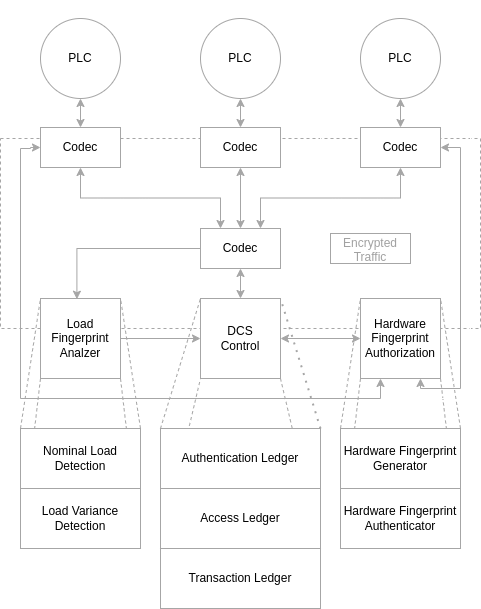

The diagram above was exported from draw.io. Its source (the exported page's mxGraphModel, read from the mxfile embedded in the PNG):
<mxGraphModel dx="1434" dy="820" grid="1" gridSize="10" guides="1" tooltips="1" connect="1" arrows="1" fold="1" page="1" pageScale="1" pageWidth="850" pageHeight="1100" math="0" shadow="0">
  <root>
    <mxCell id="0" />
    <mxCell id="1" parent="0" />
    <mxCell id="cpIwqM_pFRjmdEgK15Sq-55" value="" style="rounded=0;whiteSpace=wrap;html=1;dashed=1;fillColor=none;strokeColor=#A6A6A6;" vertex="1" parent="1">
      <mxGeometry x="240" y="330" width="480" height="190" as="geometry" />
    </mxCell>
    <mxCell id="cpIwqM_pFRjmdEgK15Sq-54" value="" style="endArrow=none;dashed=1;html=1;rounded=0;entryX=1;entryY=1;entryDx=0;entryDy=0;exitX=1;exitY=1;exitDx=0;exitDy=0;strokeColor=#A6A6A6;" edge="1" parent="1" source="cpIwqM_pFRjmdEgK15Sq-50" target="cpIwqM_pFRjmdEgK15Sq-12">
      <mxGeometry width="50" height="50" relative="1" as="geometry">
        <mxPoint x="560" y="560" as="sourcePoint" />
        <mxPoint x="610" y="510" as="targetPoint" />
      </mxGeometry>
    </mxCell>
    <mxCell id="cpIwqM_pFRjmdEgK15Sq-53" value="" style="endArrow=none;dashed=1;html=1;rounded=0;entryX=0;entryY=1;entryDx=0;entryDy=0;exitX=0;exitY=1;exitDx=0;exitDy=0;strokeColor=#A6A6A6;" edge="1" parent="1" source="cpIwqM_pFRjmdEgK15Sq-50" target="cpIwqM_pFRjmdEgK15Sq-12">
      <mxGeometry width="50" height="50" relative="1" as="geometry">
        <mxPoint x="560" y="560" as="sourcePoint" />
        <mxPoint x="610" y="510" as="targetPoint" />
      </mxGeometry>
    </mxCell>
    <mxCell id="cpIwqM_pFRjmdEgK15Sq-48" value="" style="endArrow=none;dashed=1;html=1;rounded=0;entryX=1;entryY=1;entryDx=0;entryDy=0;exitX=1;exitY=1;exitDx=0;exitDy=0;strokeColor=#A6A6A6;" edge="1" parent="1" source="cpIwqM_pFRjmdEgK15Sq-44" target="cpIwqM_pFRjmdEgK15Sq-5">
      <mxGeometry width="50" height="50" relative="1" as="geometry">
        <mxPoint x="560" y="560" as="sourcePoint" />
        <mxPoint x="610" y="510" as="targetPoint" />
      </mxGeometry>
    </mxCell>
    <mxCell id="cpIwqM_pFRjmdEgK15Sq-47" value="" style="endArrow=none;dashed=1;html=1;rounded=0;entryX=0;entryY=1;entryDx=0;entryDy=0;exitX=0;exitY=1;exitDx=0;exitDy=0;strokeColor=#A6A6A6;" edge="1" parent="1" source="cpIwqM_pFRjmdEgK15Sq-44" target="cpIwqM_pFRjmdEgK15Sq-5">
      <mxGeometry width="50" height="50" relative="1" as="geometry">
        <mxPoint x="550" y="560" as="sourcePoint" />
        <mxPoint x="600" y="510" as="targetPoint" />
      </mxGeometry>
    </mxCell>
    <mxCell id="cpIwqM_pFRjmdEgK15Sq-1" value="PLC" style="ellipse;whiteSpace=wrap;html=1;aspect=fixed;strokeColor=#A6A6A6;" vertex="1" parent="1">
      <mxGeometry x="440" y="210" width="80" height="80" as="geometry" />
    </mxCell>
    <mxCell id="cpIwqM_pFRjmdEgK15Sq-2" value="DCS&lt;div&gt;Control&lt;/div&gt;" style="whiteSpace=wrap;html=1;aspect=fixed;strokeColor=#A6A6A6;" vertex="1" parent="1">
      <mxGeometry x="440" y="490" width="80" height="80" as="geometry" />
    </mxCell>
    <mxCell id="cpIwqM_pFRjmdEgK15Sq-3" value="PLC" style="ellipse;whiteSpace=wrap;html=1;aspect=fixed;strokeColor=#A6A6A6;" vertex="1" parent="1">
      <mxGeometry x="280" y="210" width="80" height="80" as="geometry" />
    </mxCell>
    <mxCell id="cpIwqM_pFRjmdEgK15Sq-4" value="PLC" style="ellipse;whiteSpace=wrap;html=1;aspect=fixed;strokeColor=#A6A6A6;" vertex="1" parent="1">
      <mxGeometry x="600" y="210" width="80" height="80" as="geometry" />
    </mxCell>
    <mxCell id="cpIwqM_pFRjmdEgK15Sq-5" value="Load Fingerprint Analzer" style="whiteSpace=wrap;html=1;aspect=fixed;strokeColor=#A6A6A6;" vertex="1" parent="1">
      <mxGeometry x="280" y="490" width="80" height="80" as="geometry" />
    </mxCell>
    <mxCell id="cpIwqM_pFRjmdEgK15Sq-9" value="Codec" style="rounded=0;whiteSpace=wrap;html=1;strokeColor=#A6A6A6;" vertex="1" parent="1">
      <mxGeometry x="280" y="319" width="80" height="40" as="geometry" />
    </mxCell>
    <mxCell id="cpIwqM_pFRjmdEgK15Sq-10" value="Codec" style="rounded=0;whiteSpace=wrap;html=1;strokeColor=#A6A6A6;" vertex="1" parent="1">
      <mxGeometry x="440" y="319" width="80" height="40" as="geometry" />
    </mxCell>
    <mxCell id="cpIwqM_pFRjmdEgK15Sq-11" value="Codec" style="rounded=0;whiteSpace=wrap;html=1;strokeColor=#A6A6A6;" vertex="1" parent="1">
      <mxGeometry x="600" y="319" width="80" height="40" as="geometry" />
    </mxCell>
    <mxCell id="cpIwqM_pFRjmdEgK15Sq-12" value="Hardware&lt;div&gt;Fingerprint Authorization&lt;/div&gt;" style="whiteSpace=wrap;html=1;aspect=fixed;strokeColor=#A6A6A6;" vertex="1" parent="1">
      <mxGeometry x="600" y="490" width="80" height="80" as="geometry" />
    </mxCell>
    <mxCell id="cpIwqM_pFRjmdEgK15Sq-13" value="Codec" style="rounded=0;whiteSpace=wrap;html=1;strokeColor=#A6A6A6;" vertex="1" parent="1">
      <mxGeometry x="440" y="420" width="80" height="40" as="geometry" />
    </mxCell>
    <mxCell id="cpIwqM_pFRjmdEgK15Sq-15" value="" style="endArrow=classic;startArrow=classic;html=1;rounded=0;exitX=0.5;exitY=1;exitDx=0;exitDy=0;entryX=0.25;entryY=0;entryDx=0;entryDy=0;edgeStyle=orthogonalEdgeStyle;strokeColor=#A6A6A6;" edge="1" parent="1" source="cpIwqM_pFRjmdEgK15Sq-9" target="cpIwqM_pFRjmdEgK15Sq-13">
      <mxGeometry width="50" height="50" relative="1" as="geometry">
        <mxPoint x="450" y="440" as="sourcePoint" />
        <mxPoint x="500" y="390" as="targetPoint" />
      </mxGeometry>
    </mxCell>
    <mxCell id="cpIwqM_pFRjmdEgK15Sq-16" value="" style="endArrow=classic;startArrow=classic;html=1;rounded=0;exitX=0.5;exitY=1;exitDx=0;exitDy=0;entryX=0.75;entryY=0;entryDx=0;entryDy=0;edgeStyle=orthogonalEdgeStyle;strokeColor=#A6A6A6;" edge="1" parent="1" source="cpIwqM_pFRjmdEgK15Sq-11" target="cpIwqM_pFRjmdEgK15Sq-13">
      <mxGeometry width="50" height="50" relative="1" as="geometry">
        <mxPoint x="330" y="369" as="sourcePoint" />
        <mxPoint x="490" y="430" as="targetPoint" />
      </mxGeometry>
    </mxCell>
    <mxCell id="cpIwqM_pFRjmdEgK15Sq-18" value="" style="endArrow=classic;startArrow=classic;html=1;rounded=0;entryX=0.5;entryY=1;entryDx=0;entryDy=0;exitX=0.5;exitY=0;exitDx=0;exitDy=0;strokeColor=#A6A6A6;" edge="1" parent="1" source="cpIwqM_pFRjmdEgK15Sq-13" target="cpIwqM_pFRjmdEgK15Sq-10">
      <mxGeometry width="50" height="50" relative="1" as="geometry">
        <mxPoint x="450" y="440" as="sourcePoint" />
        <mxPoint x="500" y="390" as="targetPoint" />
      </mxGeometry>
    </mxCell>
    <mxCell id="cpIwqM_pFRjmdEgK15Sq-19" value="" style="endArrow=classic;startArrow=classic;html=1;rounded=0;entryX=0.5;entryY=1;entryDx=0;entryDy=0;exitX=0.5;exitY=0;exitDx=0;exitDy=0;strokeColor=#A6A6A6;" edge="1" parent="1" source="cpIwqM_pFRjmdEgK15Sq-2" target="cpIwqM_pFRjmdEgK15Sq-13">
      <mxGeometry width="50" height="50" relative="1" as="geometry">
        <mxPoint x="450" y="440" as="sourcePoint" />
        <mxPoint x="500" y="390" as="targetPoint" />
      </mxGeometry>
    </mxCell>
    <mxCell id="cpIwqM_pFRjmdEgK15Sq-20" value="" style="endArrow=classic;startArrow=none;html=1;rounded=0;exitX=0;exitY=0.5;exitDx=0;exitDy=0;entryX=0.455;entryY=0.009;entryDx=0;entryDy=0;entryPerimeter=0;edgeStyle=orthogonalEdgeStyle;endFill=1;startFill=0;strokeColor=#A6A6A6;" edge="1" parent="1" source="cpIwqM_pFRjmdEgK15Sq-13" target="cpIwqM_pFRjmdEgK15Sq-5">
      <mxGeometry width="50" height="50" relative="1" as="geometry">
        <mxPoint x="450" y="440" as="sourcePoint" />
        <mxPoint x="500" y="390" as="targetPoint" />
      </mxGeometry>
    </mxCell>
    <mxCell id="cpIwqM_pFRjmdEgK15Sq-23" value="" style="endArrow=classic;html=1;rounded=0;entryX=0;entryY=0.5;entryDx=0;entryDy=0;exitX=1;exitY=0.5;exitDx=0;exitDy=0;strokeColor=#A6A6A6;" edge="1" parent="1" source="cpIwqM_pFRjmdEgK15Sq-5" target="cpIwqM_pFRjmdEgK15Sq-2">
      <mxGeometry width="50" height="50" relative="1" as="geometry">
        <mxPoint x="450" y="450" as="sourcePoint" />
        <mxPoint x="500" y="400" as="targetPoint" />
      </mxGeometry>
    </mxCell>
    <mxCell id="cpIwqM_pFRjmdEgK15Sq-24" value="" style="endArrow=classic;startArrow=classic;html=1;rounded=0;entryX=0.5;entryY=1;entryDx=0;entryDy=0;exitX=0.5;exitY=0;exitDx=0;exitDy=0;strokeColor=#A6A6A6;" edge="1" parent="1" source="cpIwqM_pFRjmdEgK15Sq-9" target="cpIwqM_pFRjmdEgK15Sq-3">
      <mxGeometry width="50" height="50" relative="1" as="geometry">
        <mxPoint x="450" y="440" as="sourcePoint" />
        <mxPoint x="500" y="390" as="targetPoint" />
      </mxGeometry>
    </mxCell>
    <mxCell id="cpIwqM_pFRjmdEgK15Sq-25" value="" style="endArrow=classic;startArrow=classic;html=1;rounded=0;entryX=0.5;entryY=1;entryDx=0;entryDy=0;exitX=0.5;exitY=0;exitDx=0;exitDy=0;strokeColor=#A6A6A6;" edge="1" parent="1" source="cpIwqM_pFRjmdEgK15Sq-10" target="cpIwqM_pFRjmdEgK15Sq-1">
      <mxGeometry width="50" height="50" relative="1" as="geometry">
        <mxPoint x="450" y="440" as="sourcePoint" />
        <mxPoint x="500" y="390" as="targetPoint" />
      </mxGeometry>
    </mxCell>
    <mxCell id="cpIwqM_pFRjmdEgK15Sq-26" value="" style="endArrow=classic;startArrow=classic;html=1;rounded=0;entryX=0.5;entryY=1;entryDx=0;entryDy=0;exitX=0.5;exitY=0;exitDx=0;exitDy=0;strokeColor=#A6A6A6;" edge="1" parent="1" source="cpIwqM_pFRjmdEgK15Sq-11" target="cpIwqM_pFRjmdEgK15Sq-4">
      <mxGeometry width="50" height="50" relative="1" as="geometry">
        <mxPoint x="450" y="440" as="sourcePoint" />
        <mxPoint x="500" y="390" as="targetPoint" />
      </mxGeometry>
    </mxCell>
    <mxCell id="cpIwqM_pFRjmdEgK15Sq-28" value="" style="endArrow=classic;startArrow=classic;html=1;rounded=0;entryX=0.5;entryY=1;entryDx=0;entryDy=0;exitX=1;exitY=0.5;exitDx=0;exitDy=0;edgeStyle=orthogonalEdgeStyle;strokeColor=#FFFFFF;" edge="1" parent="1" source="cpIwqM_pFRjmdEgK15Sq-10" target="cpIwqM_pFRjmdEgK15Sq-12">
      <mxGeometry width="50" height="50" relative="1" as="geometry">
        <mxPoint x="450" y="440" as="sourcePoint" />
        <mxPoint x="500" y="390" as="targetPoint" />
        <Array as="points">
          <mxPoint x="560" y="339" />
          <mxPoint x="560" y="200" />
          <mxPoint x="710" y="200" />
          <mxPoint x="710" y="590" />
          <mxPoint x="640" y="590" />
        </Array>
      </mxGeometry>
    </mxCell>
    <mxCell id="cpIwqM_pFRjmdEgK15Sq-29" value="" style="endArrow=classic;startArrow=classic;html=1;rounded=0;entryX=0.25;entryY=1;entryDx=0;entryDy=0;edgeStyle=orthogonalEdgeStyle;exitX=0;exitY=0.5;exitDx=0;exitDy=0;strokeColor=#A6A6A6;" edge="1" parent="1" source="cpIwqM_pFRjmdEgK15Sq-9" target="cpIwqM_pFRjmdEgK15Sq-12">
      <mxGeometry width="50" height="50" relative="1" as="geometry">
        <mxPoint x="270" y="370" as="sourcePoint" />
        <mxPoint x="500" y="390" as="targetPoint" />
        <Array as="points">
          <mxPoint x="270" y="339" />
          <mxPoint x="260" y="340" />
          <mxPoint x="260" y="590" />
          <mxPoint x="620" y="590" />
        </Array>
      </mxGeometry>
    </mxCell>
    <mxCell id="cpIwqM_pFRjmdEgK15Sq-31" value="" style="endArrow=classic;startArrow=classic;html=1;rounded=0;entryX=0.75;entryY=1;entryDx=0;entryDy=0;exitX=1;exitY=0.5;exitDx=0;exitDy=0;edgeStyle=orthogonalEdgeStyle;strokeColor=#A6A6A6;" edge="1" parent="1" source="cpIwqM_pFRjmdEgK15Sq-11" target="cpIwqM_pFRjmdEgK15Sq-12">
      <mxGeometry width="50" height="50" relative="1" as="geometry">
        <mxPoint x="450" y="440" as="sourcePoint" />
        <mxPoint x="500" y="390" as="targetPoint" />
        <Array as="points">
          <mxPoint x="700" y="339" />
          <mxPoint x="700" y="580" />
          <mxPoint x="660" y="580" />
        </Array>
      </mxGeometry>
    </mxCell>
    <mxCell id="cpIwqM_pFRjmdEgK15Sq-32" value="" style="endArrow=classic;startArrow=classic;html=1;rounded=0;entryX=1;entryY=0.5;entryDx=0;entryDy=0;exitX=0;exitY=0.5;exitDx=0;exitDy=0;strokeColor=#A6A6A6;" edge="1" parent="1" source="cpIwqM_pFRjmdEgK15Sq-12" target="cpIwqM_pFRjmdEgK15Sq-2">
      <mxGeometry width="50" height="50" relative="1" as="geometry">
        <mxPoint x="450" y="440" as="sourcePoint" />
        <mxPoint x="500" y="390" as="targetPoint" />
      </mxGeometry>
    </mxCell>
    <mxCell id="cpIwqM_pFRjmdEgK15Sq-34" value="" style="endArrow=none;dashed=1;html=1;rounded=0;entryX=0;entryY=1;entryDx=0;entryDy=0;exitX=0;exitY=1;exitDx=0;exitDy=0;strokeColor=#A6A6A6;" edge="1" parent="1" source="cpIwqM_pFRjmdEgK15Sq-39" target="cpIwqM_pFRjmdEgK15Sq-2">
      <mxGeometry width="50" height="50" relative="1" as="geometry">
        <mxPoint x="400" y="670" as="sourcePoint" />
        <mxPoint x="600" y="510" as="targetPoint" />
      </mxGeometry>
    </mxCell>
    <mxCell id="cpIwqM_pFRjmdEgK15Sq-35" value="" style="endArrow=none;dashed=1;html=1;rounded=0;exitX=1;exitY=1;exitDx=0;exitDy=0;entryX=1;entryY=1;entryDx=0;entryDy=0;strokeColor=#A6A6A6;" edge="1" parent="1" source="cpIwqM_pFRjmdEgK15Sq-2" target="cpIwqM_pFRjmdEgK15Sq-39">
      <mxGeometry width="50" height="50" relative="1" as="geometry">
        <mxPoint x="550" y="560" as="sourcePoint" />
        <mxPoint x="560" y="670" as="targetPoint" />
      </mxGeometry>
    </mxCell>
    <mxCell id="cpIwqM_pFRjmdEgK15Sq-38" value="Authentication Ledger" style="rounded=0;whiteSpace=wrap;html=1;strokeColor=#A6A6A6;" vertex="1" parent="1">
      <mxGeometry x="400" y="620" width="160" height="60" as="geometry" />
    </mxCell>
    <mxCell id="cpIwqM_pFRjmdEgK15Sq-39" value="Access Ledger" style="rounded=0;whiteSpace=wrap;html=1;strokeColor=#A6A6A6;" vertex="1" parent="1">
      <mxGeometry x="400" y="680" width="160" height="60" as="geometry" />
    </mxCell>
    <mxCell id="cpIwqM_pFRjmdEgK15Sq-41" value="" style="endArrow=none;dashed=1;html=1;rounded=0;entryX=0;entryY=0;entryDx=0;entryDy=0;exitX=0;exitY=0;exitDx=0;exitDy=0;strokeColor=#A6A6A6;" edge="1" parent="1" source="cpIwqM_pFRjmdEgK15Sq-38" target="cpIwqM_pFRjmdEgK15Sq-2">
      <mxGeometry width="50" height="50" relative="1" as="geometry">
        <mxPoint x="550" y="560" as="sourcePoint" />
        <mxPoint x="600" y="510" as="targetPoint" />
      </mxGeometry>
    </mxCell>
    <mxCell id="cpIwqM_pFRjmdEgK15Sq-42" value="" style="endArrow=none;dashed=1;html=1;dashPattern=1 3;strokeWidth=2;rounded=0;entryX=1;entryY=0;entryDx=0;entryDy=0;exitX=1;exitY=0;exitDx=0;exitDy=0;strokeColor=#A6A6A6;" edge="1" parent="1" source="cpIwqM_pFRjmdEgK15Sq-38" target="cpIwqM_pFRjmdEgK15Sq-2">
      <mxGeometry width="50" height="50" relative="1" as="geometry">
        <mxPoint x="550" y="560" as="sourcePoint" />
        <mxPoint x="600" y="510" as="targetPoint" />
      </mxGeometry>
    </mxCell>
    <mxCell id="cpIwqM_pFRjmdEgK15Sq-43" value="Nominal Load Detection" style="rounded=0;whiteSpace=wrap;html=1;strokeColor=#A6A6A6;" vertex="1" parent="1">
      <mxGeometry x="260" y="620" width="120" height="60" as="geometry" />
    </mxCell>
    <mxCell id="cpIwqM_pFRjmdEgK15Sq-44" value="Load Variance Detection" style="rounded=0;whiteSpace=wrap;html=1;strokeColor=#A6A6A6;" vertex="1" parent="1">
      <mxGeometry x="260" y="680" width="120" height="60" as="geometry" />
    </mxCell>
    <mxCell id="cpIwqM_pFRjmdEgK15Sq-45" value="" style="endArrow=none;dashed=1;html=1;rounded=0;entryX=0;entryY=0;entryDx=0;entryDy=0;exitX=0;exitY=0;exitDx=0;exitDy=0;strokeColor=#A6A6A6;" edge="1" parent="1" source="cpIwqM_pFRjmdEgK15Sq-43" target="cpIwqM_pFRjmdEgK15Sq-5">
      <mxGeometry width="50" height="50" relative="1" as="geometry">
        <mxPoint x="550" y="560" as="sourcePoint" />
        <mxPoint x="600" y="510" as="targetPoint" />
      </mxGeometry>
    </mxCell>
    <mxCell id="cpIwqM_pFRjmdEgK15Sq-46" value="" style="endArrow=none;dashed=1;html=1;rounded=0;entryX=1;entryY=0;entryDx=0;entryDy=0;exitX=1;exitY=0;exitDx=0;exitDy=0;strokeColor=#A6A6A6;" edge="1" parent="1" source="cpIwqM_pFRjmdEgK15Sq-43" target="cpIwqM_pFRjmdEgK15Sq-5">
      <mxGeometry width="50" height="50" relative="1" as="geometry">
        <mxPoint x="550" y="560" as="sourcePoint" />
        <mxPoint x="600" y="510" as="targetPoint" />
      </mxGeometry>
    </mxCell>
    <mxCell id="cpIwqM_pFRjmdEgK15Sq-49" value="Hardware Fingerprint Generator" style="rounded=0;whiteSpace=wrap;html=1;strokeColor=#A6A6A6;" vertex="1" parent="1">
      <mxGeometry x="580" y="620" width="120" height="60" as="geometry" />
    </mxCell>
    <mxCell id="cpIwqM_pFRjmdEgK15Sq-50" value="Hardware Fingerprint Authenticator" style="rounded=0;whiteSpace=wrap;html=1;strokeColor=#A6A6A6;" vertex="1" parent="1">
      <mxGeometry x="580" y="680" width="120" height="60" as="geometry" />
    </mxCell>
    <mxCell id="cpIwqM_pFRjmdEgK15Sq-51" value="" style="endArrow=none;dashed=1;html=1;rounded=0;entryX=0;entryY=0;entryDx=0;entryDy=0;exitX=0;exitY=0;exitDx=0;exitDy=0;strokeColor=#A6A6A6;" edge="1" parent="1" source="cpIwqM_pFRjmdEgK15Sq-49" target="cpIwqM_pFRjmdEgK15Sq-12">
      <mxGeometry width="50" height="50" relative="1" as="geometry">
        <mxPoint x="560" y="560" as="sourcePoint" />
        <mxPoint x="610" y="510" as="targetPoint" />
      </mxGeometry>
    </mxCell>
    <mxCell id="cpIwqM_pFRjmdEgK15Sq-52" value="" style="endArrow=none;dashed=1;html=1;rounded=0;entryX=1;entryY=0;entryDx=0;entryDy=0;exitX=1;exitY=0;exitDx=0;exitDy=0;strokeColor=#A6A6A6;" edge="1" parent="1" source="cpIwqM_pFRjmdEgK15Sq-49" target="cpIwqM_pFRjmdEgK15Sq-12">
      <mxGeometry width="50" height="50" relative="1" as="geometry">
        <mxPoint x="560" y="560" as="sourcePoint" />
        <mxPoint x="610" y="510" as="targetPoint" />
      </mxGeometry>
    </mxCell>
    <mxCell id="cpIwqM_pFRjmdEgK15Sq-56" value="&lt;font style=&quot;color: rgb(161, 161, 161);&quot;&gt;Encrypted Traffic&lt;/font&gt;" style="text;strokeColor=#A6A6A6;fillColor=none;align=center;verticalAlign=middle;spacingLeft=4;spacingRight=4;overflow=hidden;points=[[0,0.5],[1,0.5]];portConstraint=eastwest;rotatable=0;whiteSpace=wrap;html=1;" vertex="1" parent="1">
      <mxGeometry x="570" y="425" width="80" height="30" as="geometry" />
    </mxCell>
    <mxCell id="cpIwqM_pFRjmdEgK15Sq-59" value="Transaction Ledger" style="rounded=0;whiteSpace=wrap;html=1;strokeColor=#A6A6A6;" vertex="1" parent="1">
      <mxGeometry x="400" y="740" width="160" height="60" as="geometry" />
    </mxCell>
  </root>
</mxGraphModel>